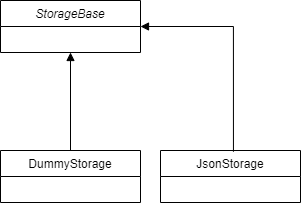

The diagram above was exported from draw.io. Its source (the exported page's mxGraphModel, read from the mxfile embedded in the PNG):
<mxGraphModel dx="441" dy="316" grid="1" gridSize="10" guides="1" tooltips="1" connect="1" arrows="1" fold="1" page="1" pageScale="1" pageWidth="827" pageHeight="1169" math="0" shadow="0">
  <root>
    <mxCell id="0" />
    <mxCell id="1" parent="0" />
    <mxCell id="8" value="" style="edgeStyle=orthogonalEdgeStyle;rounded=0;orthogonalLoop=1;jettySize=auto;html=1;endArrow=none;endFill=0;startArrow=block;startFill=1;" edge="1" parent="1" source="2" target="7">
      <mxGeometry relative="1" as="geometry" />
    </mxCell>
    <mxCell id="11" style="edgeStyle=orthogonalEdgeStyle;rounded=0;orthogonalLoop=1;jettySize=auto;html=1;entryX=0.521;entryY=0.023;entryDx=0;entryDy=0;entryPerimeter=0;startArrow=block;startFill=1;endArrow=none;endFill=0;" edge="1" parent="1" source="2" target="9">
      <mxGeometry relative="1" as="geometry" />
    </mxCell>
    <mxCell id="2" value="StorageBase" style="swimlane;fontStyle=2;childLayout=stackLayout;horizontal=1;startSize=26;fillColor=none;horizontalStack=0;resizeParent=1;resizeParentMax=0;resizeLast=0;collapsible=1;marginBottom=0;" vertex="1" parent="1">
      <mxGeometry x="230" y="170" width="140" height="52" as="geometry" />
    </mxCell>
    <mxCell id="7" value="DummyStorage" style="swimlane;fontStyle=0;childLayout=stackLayout;horizontal=1;startSize=26;fillColor=none;horizontalStack=0;resizeParent=1;resizeParentMax=0;resizeLast=0;collapsible=1;marginBottom=0;" vertex="1" parent="1">
      <mxGeometry x="230" y="320" width="140" height="52" as="geometry" />
    </mxCell>
    <mxCell id="9" value="JsonStorage" style="swimlane;fontStyle=0;childLayout=stackLayout;horizontal=1;startSize=26;fillColor=none;horizontalStack=0;resizeParent=1;resizeParentMax=0;resizeLast=0;collapsible=1;marginBottom=0;" vertex="1" parent="1">
      <mxGeometry x="390" y="320" width="140" height="52" as="geometry" />
    </mxCell>
  </root>
</mxGraphModel>